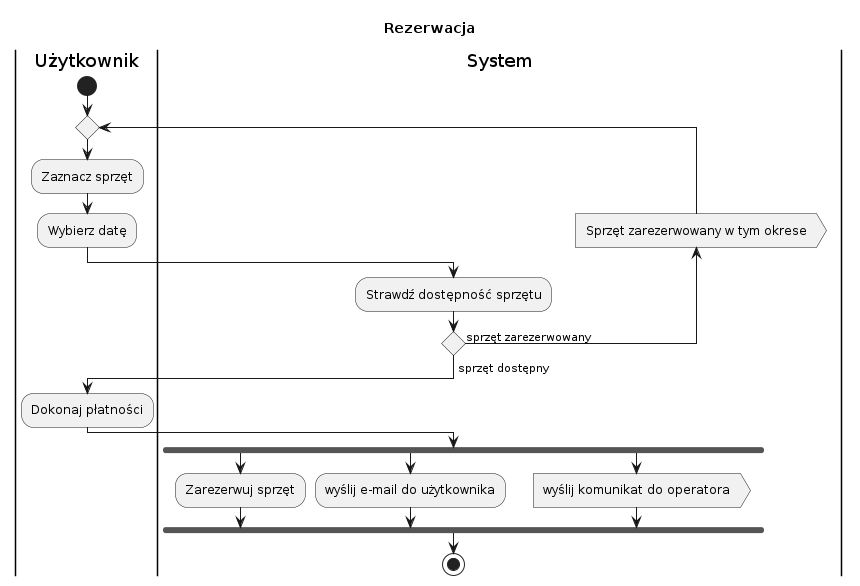

The diagram above was rendered by PlantUML. Its source (embedded in the PNG):
@startuml
title Rezerwacja

|Użytkownik|
start
repeat
    :Zaznacz sprzęt;
    :Wybierz datę;
    |System|
    :Strawdź dostępność sprzętu;
    backward:Sprzęt zarezerwowany w tym okrese>
repeat while () is (sprzęt zarezerwowany)
->sprzęt dostępny;
|Użytkownik|
:Dokonaj płatności;
|System|
fork
:Zarezerwuj sprzęt;
fork again
:wyślij e-mail do użytkownika;
fork again
:wyślij komunikat do operatora>
end fork
stop
@enduml